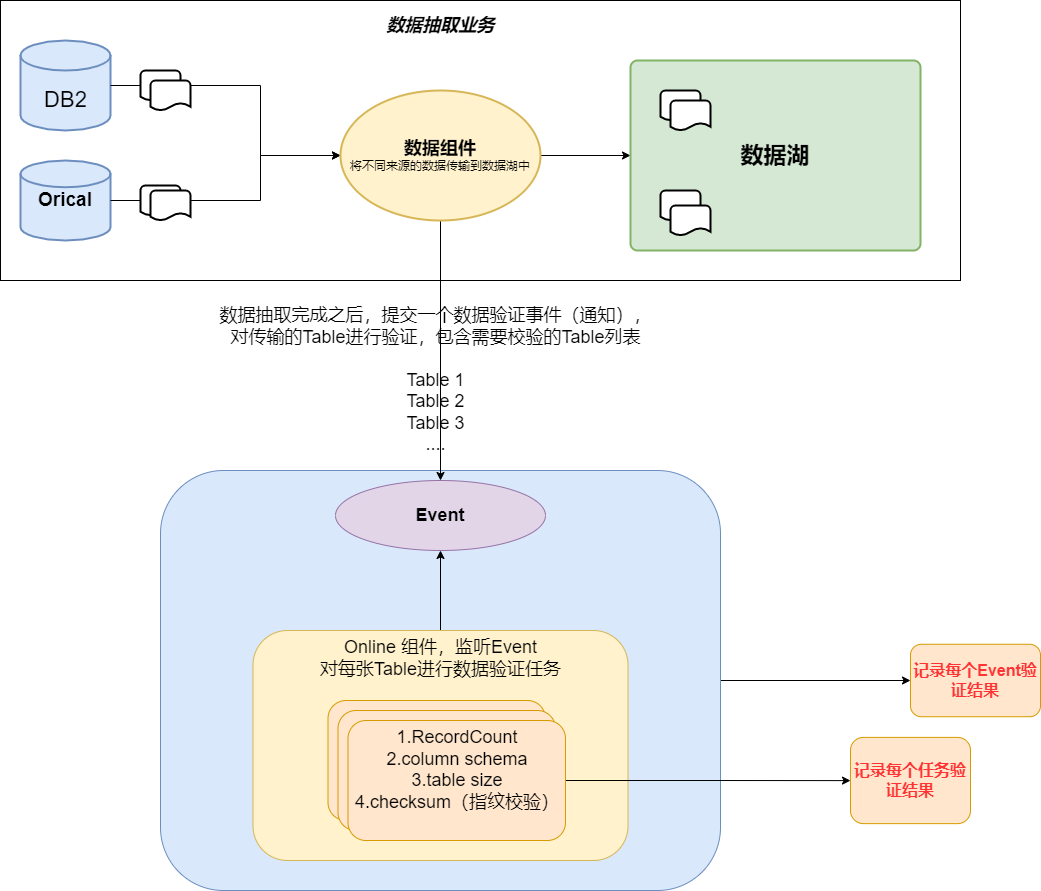

The diagram above was exported from draw.io. Its source (the exported page's mxGraphModel, read from the mxfile embedded in the PNG):
<mxGraphModel dx="1102" dy="865" grid="1" gridSize="10" guides="1" tooltips="1" connect="1" arrows="1" fold="1" page="1" pageScale="1.5" pageWidth="1169" pageHeight="827" background="none" math="0" shadow="0">
  <root>
    <mxCell id="0" />
    <mxCell id="1" parent="0" />
    <mxCell id="RGNmlO0hks4yKskRKvwF-15" style="edgeStyle=orthogonalEdgeStyle;rounded=0;orthogonalLoop=1;jettySize=auto;html=1;fontSize=16;fontColor=#FF3333;" edge="1" parent="1" source="RGNmlO0hks4yKskRKvwF-14">
      <mxGeometry relative="1" as="geometry">
        <mxPoint x="960" y="1160" as="targetPoint" />
      </mxGeometry>
    </mxCell>
    <mxCell id="RGNmlO0hks4yKskRKvwF-14" value="" style="rounded=1;whiteSpace=wrap;html=1;fontSize=16;fillColor=#dae8fc;strokeColor=#6c8ebf;" vertex="1" parent="1">
      <mxGeometry x="210" y="950" width="560" height="420" as="geometry" />
    </mxCell>
    <mxCell id="woWR3fS0M_tzAuHEWEge-17" value="`" style="rounded=0;whiteSpace=wrap;html=1;fontSize=18;" parent="1" vertex="1">
      <mxGeometry x="50" y="480" width="960" height="280" as="geometry" />
    </mxCell>
    <mxCell id="woWR3fS0M_tzAuHEWEge-7" style="edgeStyle=orthogonalEdgeStyle;rounded=0;orthogonalLoop=1;jettySize=auto;html=1;entryX=0;entryY=0.5;entryDx=0;entryDy=0;entryPerimeter=0;fontSize=18;startArrow=none;" parent="1" source="woWR3fS0M_tzAuHEWEge-10" target="woWR3fS0M_tzAuHEWEge-4" edge="1">
      <mxGeometry relative="1" as="geometry" />
    </mxCell>
    <mxCell id="woWR3fS0M_tzAuHEWEge-1" value="" style="strokeWidth=2;html=1;shape=mxgraph.flowchart.database;whiteSpace=wrap;fillColor=#dae8fc;strokeColor=#6c8ebf;" parent="1" vertex="1">
      <mxGeometry x="70" y="520" width="90" height="90" as="geometry" />
    </mxCell>
    <mxCell id="woWR3fS0M_tzAuHEWEge-8" style="edgeStyle=orthogonalEdgeStyle;rounded=0;orthogonalLoop=1;jettySize=auto;html=1;fontSize=18;startArrow=none;" parent="1" source="woWR3fS0M_tzAuHEWEge-12" target="woWR3fS0M_tzAuHEWEge-4" edge="1">
      <mxGeometry relative="1" as="geometry" />
    </mxCell>
    <mxCell id="woWR3fS0M_tzAuHEWEge-2" value="&lt;font size=&quot;1&quot;&gt;&lt;b style=&quot;font-size: 19px&quot;&gt;Orical&lt;/b&gt;&lt;/font&gt;" style="strokeWidth=2;html=1;shape=mxgraph.flowchart.database;whiteSpace=wrap;fillColor=#dae8fc;strokeColor=#6c8ebf;" parent="1" vertex="1">
      <mxGeometry x="70" y="640" width="90" height="80" as="geometry" />
    </mxCell>
    <mxCell id="woWR3fS0M_tzAuHEWEge-3" value="&lt;font style=&quot;font-size: 22px&quot;&gt;DB2&lt;/font&gt;" style="text;html=1;align=center;verticalAlign=middle;resizable=0;points=[];autosize=1;strokeColor=none;fillColor=none;" parent="1" vertex="1">
      <mxGeometry x="85" y="570" width="60" height="20" as="geometry" />
    </mxCell>
    <mxCell id="woWR3fS0M_tzAuHEWEge-9" style="edgeStyle=orthogonalEdgeStyle;rounded=0;orthogonalLoop=1;jettySize=auto;html=1;fontSize=18;" parent="1" source="woWR3fS0M_tzAuHEWEge-4" target="woWR3fS0M_tzAuHEWEge-5" edge="1">
      <mxGeometry relative="1" as="geometry" />
    </mxCell>
    <mxCell id="woWR3fS0M_tzAuHEWEge-41" style="edgeStyle=orthogonalEdgeStyle;rounded=0;orthogonalLoop=1;jettySize=auto;html=1;fontSize=18;" parent="1" source="woWR3fS0M_tzAuHEWEge-4" target="woWR3fS0M_tzAuHEWEge-40" edge="1">
      <mxGeometry relative="1" as="geometry" />
    </mxCell>
    <mxCell id="woWR3fS0M_tzAuHEWEge-4" value="&lt;b&gt;&lt;font style=&quot;font-size: 18px&quot;&gt;数据组件&lt;/font&gt;&lt;/b&gt;&lt;br&gt;将不同来源的数据传输到数据湖中" style="strokeWidth=2;html=1;shape=mxgraph.flowchart.start_1;whiteSpace=wrap;fillColor=#fff2cc;strokeColor=#d6b656;" parent="1" vertex="1">
      <mxGeometry x="390" y="570" width="200" height="130" as="geometry" />
    </mxCell>
    <mxCell id="woWR3fS0M_tzAuHEWEge-5" value="&lt;b&gt;&lt;font style=&quot;font-size: 23px&quot;&gt;数据湖&lt;/font&gt;&lt;/b&gt;" style="rounded=1;whiteSpace=wrap;html=1;absoluteArcSize=1;arcSize=14;strokeWidth=2;fillColor=#d5e8d4;strokeColor=#82b366;" parent="1" vertex="1">
      <mxGeometry x="680" y="540" width="290" height="190" as="geometry" />
    </mxCell>
    <mxCell id="woWR3fS0M_tzAuHEWEge-11" value="" style="edgeStyle=orthogonalEdgeStyle;rounded=0;orthogonalLoop=1;jettySize=auto;html=1;entryX=0;entryY=0.5;entryDx=0;entryDy=0;entryPerimeter=0;fontSize=18;endArrow=none;" parent="1" source="woWR3fS0M_tzAuHEWEge-1" target="woWR3fS0M_tzAuHEWEge-10" edge="1">
      <mxGeometry relative="1" as="geometry">
        <mxPoint x="160" y="565" as="sourcePoint" />
        <mxPoint x="330" y="635" as="targetPoint" />
      </mxGeometry>
    </mxCell>
    <mxCell id="woWR3fS0M_tzAuHEWEge-13" value="" style="edgeStyle=orthogonalEdgeStyle;rounded=0;orthogonalLoop=1;jettySize=auto;html=1;fontSize=18;endArrow=none;" parent="1" source="woWR3fS0M_tzAuHEWEge-2" target="woWR3fS0M_tzAuHEWEge-12" edge="1">
      <mxGeometry relative="1" as="geometry">
        <mxPoint x="160" y="680" as="sourcePoint" />
        <mxPoint x="330" y="635" as="targetPoint" />
      </mxGeometry>
    </mxCell>
    <mxCell id="woWR3fS0M_tzAuHEWEge-18" value="&lt;b&gt;&lt;i&gt;数据抽取业务&lt;/i&gt;&lt;/b&gt;" style="text;html=1;align=center;verticalAlign=middle;resizable=0;points=[];autosize=1;strokeColor=none;fillColor=none;fontSize=18;" parent="1" vertex="1">
      <mxGeometry x="430" y="490" width="120" height="30" as="geometry" />
    </mxCell>
    <mxCell id="woWR3fS0M_tzAuHEWEge-27" value="" style="group" parent="1" vertex="1" connectable="0">
      <mxGeometry x="620" y="650" width="50" height="45" as="geometry" />
    </mxCell>
    <mxCell id="woWR3fS0M_tzAuHEWEge-36" value="" style="group" parent="woWR3fS0M_tzAuHEWEge-27" vertex="1" connectable="0">
      <mxGeometry x="90" y="20" width="50" height="45" as="geometry" />
    </mxCell>
    <mxCell id="woWR3fS0M_tzAuHEWEge-15" value="" style="strokeWidth=2;html=1;shape=mxgraph.flowchart.document2;whiteSpace=wrap;size=0.25;fontSize=18;" parent="woWR3fS0M_tzAuHEWEge-36" vertex="1">
      <mxGeometry width="40" height="30" as="geometry" />
    </mxCell>
    <mxCell id="woWR3fS0M_tzAuHEWEge-26" value="" style="strokeWidth=2;html=1;shape=mxgraph.flowchart.document2;whiteSpace=wrap;size=0.25;fontSize=18;" parent="woWR3fS0M_tzAuHEWEge-36" vertex="1">
      <mxGeometry x="10" y="15" width="40" height="30" as="geometry" />
    </mxCell>
    <mxCell id="woWR3fS0M_tzAuHEWEge-28" value="" style="group" parent="1" vertex="1" connectable="0">
      <mxGeometry x="620" y="560" width="50" height="40" as="geometry" />
    </mxCell>
    <mxCell id="woWR3fS0M_tzAuHEWEge-34" value="" style="group" parent="woWR3fS0M_tzAuHEWEge-28" vertex="1" connectable="0">
      <mxGeometry x="90" y="10" width="50" height="40" as="geometry" />
    </mxCell>
    <mxCell id="woWR3fS0M_tzAuHEWEge-14" value="" style="strokeWidth=2;html=1;shape=mxgraph.flowchart.document2;whiteSpace=wrap;size=0.25;fontSize=18;" parent="woWR3fS0M_tzAuHEWEge-34" vertex="1">
      <mxGeometry width="40" height="30" as="geometry" />
    </mxCell>
    <mxCell id="woWR3fS0M_tzAuHEWEge-25" value="" style="strokeWidth=2;html=1;shape=mxgraph.flowchart.document2;whiteSpace=wrap;size=0.25;fontSize=18;" parent="woWR3fS0M_tzAuHEWEge-34" vertex="1">
      <mxGeometry x="10" y="10" width="40" height="30" as="geometry" />
    </mxCell>
    <mxCell id="woWR3fS0M_tzAuHEWEge-30" value="" style="group" parent="1" vertex="1" connectable="0">
      <mxGeometry x="190" y="550" width="50" height="40" as="geometry" />
    </mxCell>
    <mxCell id="woWR3fS0M_tzAuHEWEge-10" value="" style="strokeWidth=2;html=1;shape=mxgraph.flowchart.document2;whiteSpace=wrap;size=0.25;fontSize=18;" parent="woWR3fS0M_tzAuHEWEge-30" vertex="1">
      <mxGeometry width="40" height="30" as="geometry" />
    </mxCell>
    <mxCell id="woWR3fS0M_tzAuHEWEge-23" value="" style="strokeWidth=2;html=1;shape=mxgraph.flowchart.document2;whiteSpace=wrap;size=0.25;fontSize=18;" parent="woWR3fS0M_tzAuHEWEge-30" vertex="1">
      <mxGeometry x="10" y="10" width="40" height="30" as="geometry" />
    </mxCell>
    <mxCell id="woWR3fS0M_tzAuHEWEge-31" value="" style="group" parent="1" vertex="1" connectable="0">
      <mxGeometry x="190" y="665" width="50" height="35" as="geometry" />
    </mxCell>
    <mxCell id="woWR3fS0M_tzAuHEWEge-12" value="" style="strokeWidth=2;html=1;shape=mxgraph.flowchart.document2;whiteSpace=wrap;size=0.25;fontSize=18;" parent="woWR3fS0M_tzAuHEWEge-31" vertex="1">
      <mxGeometry width="40" height="30" as="geometry" />
    </mxCell>
    <mxCell id="woWR3fS0M_tzAuHEWEge-24" value="" style="strokeWidth=2;html=1;shape=mxgraph.flowchart.document2;whiteSpace=wrap;size=0.25;fontSize=18;" parent="woWR3fS0M_tzAuHEWEge-31" vertex="1">
      <mxGeometry x="10" y="5" width="40" height="30" as="geometry" />
    </mxCell>
    <mxCell id="woWR3fS0M_tzAuHEWEge-40" value="&lt;b&gt;Event&lt;/b&gt;" style="ellipse;whiteSpace=wrap;html=1;fontSize=18;fillColor=#e1d5e7;strokeColor=#9673a6;" parent="1" vertex="1">
      <mxGeometry x="385" y="960" width="210" height="70" as="geometry" />
    </mxCell>
    <mxCell id="woWR3fS0M_tzAuHEWEge-42" value="数据抽取完成之后，提交一个数据验证事件（通知），&lt;br&gt;对传输的Table进行验证，包含需要校验的Table列表&lt;br&gt;&lt;br&gt;Table 1&lt;br&gt;Table 2&lt;br&gt;Table 3&lt;br&gt;...." style="text;html=1;align=center;verticalAlign=middle;resizable=0;points=[];autosize=1;strokeColor=none;fillColor=none;fontSize=18;" parent="1" vertex="1">
      <mxGeometry x="260" y="780" width="450" height="160" as="geometry" />
    </mxCell>
    <mxCell id="woWR3fS0M_tzAuHEWEge-44" style="edgeStyle=orthogonalEdgeStyle;rounded=0;orthogonalLoop=1;jettySize=auto;html=1;fontSize=18;" parent="1" source="woWR3fS0M_tzAuHEWEge-43" target="woWR3fS0M_tzAuHEWEge-40" edge="1">
      <mxGeometry relative="1" as="geometry" />
    </mxCell>
    <mxCell id="RGNmlO0hks4yKskRKvwF-1" value="&lt;span style=&quot;color: rgb(255 , 51 , 51) ; font-size: 16px ; font-weight: 700&quot;&gt;记录每个任务验证结果&lt;/span&gt;" style="rounded=1;whiteSpace=wrap;html=1;fillColor=#ffe6cc;strokeColor=#d79b00;" vertex="1" parent="1">
      <mxGeometry x="900" y="1216.88" width="120" height="86.25" as="geometry" />
    </mxCell>
    <mxCell id="woWR3fS0M_tzAuHEWEge-43" value="Online 组件，监听Event&lt;br&gt;对每张Table进行数据验证任务" style="rounded=1;whiteSpace=wrap;html=1;fontSize=18;fillColor=#fff2cc;strokeColor=#d6b656;verticalAlign=top;" parent="1" vertex="1">
      <mxGeometry x="302.5" y="1110" width="375" height="230" as="geometry" />
    </mxCell>
    <mxCell id="woWR3fS0M_tzAuHEWEge-47" value="" style="rounded=1;whiteSpace=wrap;html=1;fontSize=18;verticalAlign=top;shadow=0;glass=0;fillColor=#ffe6cc;strokeColor=#d79b00;" parent="1" vertex="1">
      <mxGeometry x="377.5" y="1180" width="217.5" height="120" as="geometry" />
    </mxCell>
    <mxCell id="RGNmlO0hks4yKskRKvwF-8" value="" style="rounded=1;whiteSpace=wrap;html=1;fontSize=18;verticalAlign=top;shadow=0;glass=0;fillColor=#ffe6cc;strokeColor=#d79b00;" vertex="1" parent="1">
      <mxGeometry x="387.5" y="1190" width="217.5" height="120" as="geometry" />
    </mxCell>
    <mxCell id="RGNmlO0hks4yKskRKvwF-10" style="edgeStyle=orthogonalEdgeStyle;rounded=0;orthogonalLoop=1;jettySize=auto;html=1;" edge="1" parent="1" source="RGNmlO0hks4yKskRKvwF-9" target="RGNmlO0hks4yKskRKvwF-1">
      <mxGeometry relative="1" as="geometry">
        <mxPoint x="720" y="1260" as="targetPoint" />
      </mxGeometry>
    </mxCell>
    <mxCell id="RGNmlO0hks4yKskRKvwF-9" value="&lt;div&gt;1.RecordCount&lt;/div&gt;&lt;div&gt;2.column schema&lt;/div&gt;&lt;div&gt;3.table size&lt;/div&gt;&lt;div&gt;4.checksum（指纹校验）&lt;/div&gt;" style="rounded=1;whiteSpace=wrap;html=1;fontSize=18;verticalAlign=top;shadow=0;glass=0;fillColor=#ffe6cc;strokeColor=#d79b00;" vertex="1" parent="1">
      <mxGeometry x="397.5" y="1200" width="217.5" height="120" as="geometry" />
    </mxCell>
    <mxCell id="RGNmlO0hks4yKskRKvwF-17" value="&lt;b style=&quot;color: rgb(255 , 51 , 51) ; font-size: 16px&quot;&gt;记录每个Event验证结果&lt;/b&gt;" style="rounded=1;whiteSpace=wrap;html=1;fillColor=#ffe6cc;strokeColor=#d79b00;" vertex="1" parent="1">
      <mxGeometry x="960" y="1123.75" width="130" height="72.5" as="geometry" />
    </mxCell>
  </root>
</mxGraphModel>